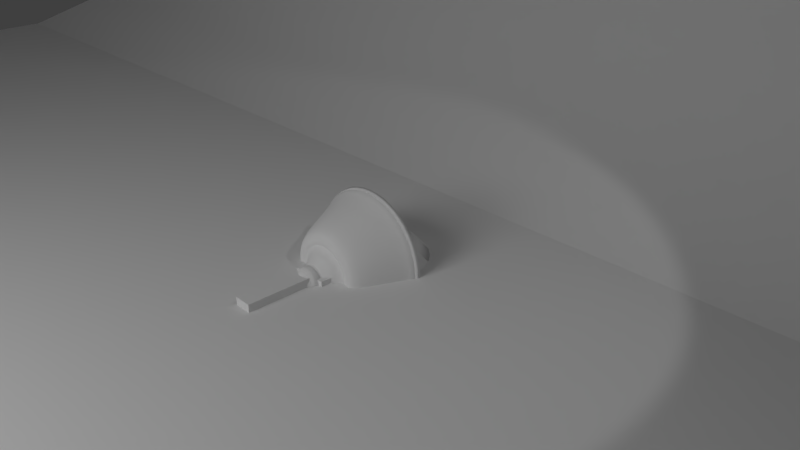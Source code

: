 # Source: lamp.blend  (saved by Blender 2.79.0; exported with 4.5.12 LTS)
import bpy
from mathutils import Matrix  # noqa: F401  (used for matrix-valued properties, if any)

bpy.ops.wm.read_factory_settings(use_empty=True)
scene = bpy.context.scene
scene.name = 'Scene'

# ---- collections
col_collection_1 = bpy.data.collections.new('Collection 1'); scene.collection.children.link(col_collection_1)

# ---- materials (node trees are filled in below, after node groups)
mat_light = bpy.data.materials.new('Light')
mat_light.alpha_threshold = 0.0
mat_light.roughness = 0.5

# ---- material node trees
mat_light.use_nodes = True; mat_light.node_tree.nodes.clear()
_N = mat_light.node_tree.nodes; _L = mat_light.node_tree.links
n0 = _N.new('ShaderNodeOutputMaterial'); n0.name = 'Material Output'; n0.location = (300, 300)
n1 = _N.new('ShaderNodeEmission'); n1.name = 'Emission'; n1.location = (10, 300)
n1.inputs[0].default_value = (0.8, 0.8, 0.8, 1.0)
n1.inputs[1].default_value = 5.0
_L.new(n1.outputs[0], n0.inputs[0])
n0.is_active_output = True

# ---- world
world_world = bpy.data.worlds.new('World'); scene.world = world_world
world_world.color = (0.05088, 0.05088, 0.05088)
world_world.use_sun_shadow = False
world_world.sun_shadow_jitter_overblur = 0.0
world_world.cycles.sampling_method = 'MANUAL'

# ---- cameras
cam_camera = bpy.data.cameras.new('Camera')
cam_camera.clip_end = 100.0
cam_camera.lens = 35.0
cam_camera.sensor_width = 32.0
cam_camera.sensor_height = 18.0
cam_camera.ortho_scale = 7.314
cam_camera.dof.focus_distance = 0.0

# ---- lights
light_lamp = bpy.data.lights.new('Lamp', 'SPOT')
light_lamp.transmission_factor = 0.0
light_lamp.cutoff_distance = 30.0
light_lamp.energy = 100.0
light_lamp.shadow_buffer_clip_start = 1.001
light_lamp.shadow_soft_size = 0.1
light_lamp.shadow_maximum_resolution = 0.006
light_lamp.use_absolute_resolution = True
light_lamp.spot_size = 1.309

# ---- meshes
me_sphere = bpy.data.meshes.new('Sphere')
me_sphere.from_pydata([(0.0, 0.1951, 0.9808), (0.0, 0.3827, 0.9239), (0.0, 0.5556, 0.8315), (0.0, 0.7071, 0.7071), (0.0, 0.8315, 0.5556), (0.0, 0.9239, 0.3827), (0.0, 0.9808, 0.1951), (0.0, 1.0, 7.55e-08), (0.0, 0.9808, -0.1951), (0.0, 0.5556, -0.8315), (0.03806, 0.1913, 0.9808), (0.07466, 0.3753, 0.9239), (0.1084, 0.5449, 0.8315), (0.1379, 0.6935, 0.7071), (0.1622, 0.8155, 0.5556), (0.1802, 0.9061, 0.3827), (0.1913, 0.9619, 0.1951), (0.1951, 0.9808, 7.55e-08), (0.1913, 0.9619, -0.1951), (0.1802, 0.9061, -0.3827), (0.1622, 0.8155, -0.5556), (0.1379, 0.6935, -0.7071), (0.1084, 0.5449, -0.8315), (0.07466, 0.3753, -0.9239), (0.03806, 0.1913, -0.9808), (0.07466, 0.1802, 0.9808), (0.1464, 0.3536, 0.9239), (0.2126, 0.5133, 0.8315), (0.2706, 0.6533, 0.7071), (0.3182, 0.7682, 0.5556), (0.3536, 0.8536, 0.3827), (0.3753, 0.9061, 0.1951), (0.3827, 0.9239, 7.55e-08), (0.3753, 0.9061, -0.1951), (0.3536, 0.8536, -0.3827), (0.3182, 0.7682, -0.5556), (0.2706, 0.6533, -0.7071), (0.2126, 0.5133, -0.8315), (0.1464, 0.3536, -0.9239), (0.07466, 0.1802, -0.9808), (0.1084, 0.1622, 0.9808), (0.2126, 0.3182, 0.9239), (0.3087, 0.4619, 0.8315), (0.3928, 0.5879, 0.7071), (0.4619, 0.6913, 0.5556), (0.5133, 0.7682, 0.3827), (0.5449, 0.8155, 0.1951), (0.5556, 0.8315, 7.55e-08), (0.5449, 0.8155, -0.1951), (0.5133, 0.7682, -0.3827), (0.4619, 0.6913, -0.5556), (0.3928, 0.5879, -0.7071), (0.3087, 0.4619, -0.8315), (0.2126, 0.3182, -0.9239), (0.1084, 0.1622, -0.9808), (0.1379, 0.1379, 0.9808), (0.2706, 0.2706, 0.9239), (0.3928, 0.3928, 0.8315), (0.5, 0.5, 0.7071), (0.5879, 0.5879, 0.5556), (0.6533, 0.6533, 0.3827), (0.6935, 0.6935, 0.1951), (0.7071, 0.7071, 7.55e-08), (0.6935, 0.6935, -0.1951), (0.6533, 0.6533, -0.3827), (0.5879, 0.5879, -0.5556), (0.5, 0.5, -0.7071), (0.3928, 0.3928, -0.8315), (0.2706, 0.2706, -0.9239), (0.1379, 0.1379, -0.9808), (0.1622, 0.1084, 0.9808), (0.3182, 0.2126, 0.9239), (0.4619, 0.3087, 0.8315), (0.5879, 0.3928, 0.7071), (0.6913, 0.4619, 0.5556), (0.7682, 0.5133, 0.3827), (0.8155, 0.5449, 0.1951), (0.8315, 0.5556, 7.55e-08), (0.8155, 0.5449, -0.1951), (0.7682, 0.5133, -0.3827), (0.6913, 0.4619, -0.5556), (0.5879, 0.3928, -0.7071), (0.4619, 0.3087, -0.8315), (0.3182, 0.2126, -0.9239), (0.1622, 0.1084, -0.9808), (0.1802, 0.07466, 0.9808), (0.3536, 0.1464, 0.9239), (0.5133, 0.2126, 0.8315), (0.6533, 0.2706, 0.7071), (0.7682, 0.3182, 0.5556), (0.8536, 0.3536, 0.3827), (0.9061, 0.3753, 0.1951), (0.9239, 0.3827, 7.55e-08), (0.9061, 0.3753, -0.1951), (0.8536, 0.3536, -0.3827), (0.7682, 0.3182, -0.5556), (0.6533, 0.2706, -0.7071), (0.5133, 0.2126, -0.8315), (0.3536, 0.1464, -0.9239), (0.1802, 0.07466, -0.9808), (0.1913, 0.03806, 0.9808), (0.3753, 0.07466, 0.9239), (0.5449, 0.1084, 0.8315), (0.6935, 0.1379, 0.7071), (0.8155, 0.1622, 0.5556), (0.9061, 0.1802, 0.3827), (0.9619, 0.1913, 0.1951), (0.9808, 0.1951, 7.55e-08), (0.9619, 0.1913, -0.1951), (0.9061, 0.1802, -0.3827), (0.8155, 0.1622, -0.5556), (0.6935, 0.1379, -0.7071), (0.5449, 0.1084, -0.8315), (0.3753, 0.07466, -0.9239), (0.1913, 0.03806, -0.9808), (0.1951, -3.266e-07, 0.9808), (0.3827, -3.192e-07, 0.9239), (0.5556, -3.117e-07, 0.8315), (0.7071, -3.192e-07, 0.7071), (0.8315, -3.341e-07, 0.5556), (0.9239, -2.745e-07, 0.3827), (0.9808, -3.937e-07, 0.1951), (1.0, -3.788e-07, 7.55e-08), (0.9808, -3.937e-07, -0.1951), (0.9239, -2.298e-07, -0.3827), (0.8315, -3.341e-07, -0.5556), (0.7071, -3.192e-07, -0.7071), (0.5556, -3.415e-07, -0.8315), (0.3827, -3.043e-07, -0.9239), (0.1951, -3.08e-07, -0.9808), (0.1913, -0.03806, 0.9808), (0.3753, -0.07466, 0.9239), (0.5449, -0.1084, 0.8315), (0.6935, -0.138, 0.7071), (0.8155, -0.1622, 0.5556), (0.9061, -0.1802, 0.3827), (0.9619, -0.1913, 0.1951), (0.9808, -0.1951, 7.55e-08), (0.9619, -0.1913, -0.1951), (0.9061, -0.1802, -0.3827), (0.8155, -0.1622, -0.5556), (0.6935, -0.138, -0.7071), (0.5449, -0.1084, -0.8315), (0.3753, -0.07466, -0.9239), (0.1913, -0.03806, -0.9808), (0.1802, -0.07466, 0.9808), (0.3536, -0.1464, 0.9239), (0.5133, -0.2126, 0.8315), (0.6533, -0.2706, 0.7071), (0.7682, -0.3182, 0.5556), (0.8536, -0.3536, 0.3827), (0.9061, -0.3753, 0.1951), (0.9239, -0.3827, 7.55e-08), (0.9061, -0.3753, -0.1951), (0.8536, -0.3536, -0.3827), (0.7682, -0.3182, -0.5556), (0.6533, -0.2706, -0.7071), (0.5133, -0.2126, -0.8315), (0.3536, -0.1464, -0.9239), (0.1802, -0.07466, -0.9808), (0.1622, -0.1084, 0.9808), (0.3182, -0.2126, 0.9239), (0.4619, -0.3087, 0.8315), (0.5879, -0.3928, 0.7071), (0.6913, -0.4619, 0.5556), (0.7682, -0.5133, 0.3827), (0.8155, -0.5449, 0.1951), (0.8315, -0.5556, 7.55e-08), (0.8155, -0.5449, -0.1951), (0.7682, -0.5133, -0.3827), (0.6913, -0.4619, -0.5556), (0.5879, -0.3928, -0.7071), (0.4619, -0.3087, -0.8315), (0.3182, -0.2126, -0.9239), (0.1622, -0.1084, -0.9808), (0.1379, -0.138, 0.9808), (0.2706, -0.2706, 0.9239), (0.3928, -0.3928, 0.8315), (0.5, -0.5, 0.7071), (0.5879, -0.5879, 0.5556), (0.6533, -0.6533, 0.3827), (0.6935, -0.6935, 0.1951), (0.7071, -0.7071, 7.55e-08), (0.6935, -0.6935, -0.1951), (0.6533, -0.6533, -0.3827), (0.5879, -0.5879, -0.5556), (0.5, -0.5, -0.7071), (0.3928, -0.3928, -0.8315), (0.2706, -0.2706, -0.9239), (0.1379, -0.138, -0.9808), (0.1084, -0.1622, 0.9808), (0.2126, -0.3182, 0.9239), (0.3087, -0.4619, 0.8315), (0.3928, -0.5879, 0.7071), (0.4619, -0.6913, 0.5556), (0.5133, -0.7682, 0.3827), (0.5449, -0.8155, 0.1951), (0.5556, -0.8315, 7.55e-08), (0.5449, -0.8155, -0.1951), (0.5133, -0.7682, -0.3827), (0.4619, -0.6913, -0.5556), (0.3928, -0.5879, -0.7071), (0.3087, -0.4619, -0.8315), (0.2126, -0.3182, -0.9239), (0.1084, -0.1622, -0.9808), (0.0, -3.258e-07, -1.0), (0.07466, -0.1802, 0.9808), (0.1464, -0.3536, 0.9239), (0.2126, -0.5133, 0.8315), (0.2706, -0.6533, 0.7071), (0.3182, -0.7682, 0.5556), (0.3536, -0.8536, 0.3827), (0.3753, -0.9061, 0.1951), (0.3827, -0.9239, 7.55e-08), (0.3753, -0.9061, -0.1951), (0.3536, -0.8536, -0.3827), (0.3182, -0.7682, -0.5556), (0.2706, -0.6533, -0.7071), (0.2126, -0.5133, -0.8315), (0.1464, -0.3536, -0.9239), (0.07466, -0.1802, -0.9808), (0.03806, -0.1913, 0.9808), (0.07466, -0.3753, 0.9239), (0.1084, -0.5449, 0.8315), (0.1379, -0.6935, 0.7071), (0.1622, -0.8155, 0.5556), (0.1802, -0.9061, 0.3827), (0.1913, -0.9619, 0.1951), (0.1951, -0.9808, 7.55e-08), (0.1913, -0.9619, -0.1951), (0.1802, -0.9061, -0.3827), (0.1622, -0.8155, -0.5556), (0.1379, -0.6935, -0.7071), (0.1084, -0.5449, -0.8315), (0.07466, -0.3753, -0.9239), (0.03806, -0.1913, -0.9808), (-7.212e-09, -0.1951, 0.9808), (4.122e-08, -0.3827, 0.9239), (2.632e-08, -0.5556, 0.8315), (-2.584e-08, -0.7071, 0.7071), (-8.544e-08, -0.8315, 0.5556), (6.357e-08, -0.9239, 0.3827), (-8.544e-08, -0.9808, 0.1951), (-1.003e-07, -1.0, 7.55e-08), (-8.544e-08, -0.9808, -0.1951), (6.357e-08, -0.9239, -0.3827), (-8.544e-08, -0.8315, -0.5556), (-2.584e-08, -0.7071, -0.7071), (-1.094e-08, -0.5556, -0.8315), (3.964e-09, -0.3827, -0.9239), (3.964e-09, -0.1951, -0.9808), (-0.03806, -0.1913, 0.9808), (-0.07466, -0.3753, 0.9239), (-0.1084, -0.5449, 0.8315), (-0.1379, -0.6935, 0.7071), (-0.1622, -0.8155, 0.5556), (-0.1802, -0.9061, 0.3827), (-0.1913, -0.9619, 0.1951), (-0.1951, -0.9808, 7.55e-08), (-0.1913, -0.9619, -0.1951), (-0.1802, -0.9061, -0.3827), (-0.1622, -0.8155, -0.5556), (-0.1379, -0.6935, -0.7071), (-0.1084, -0.5449, -0.8315), (-0.07466, -0.3753, -0.9239), (-0.03806, -0.1913, -0.9808), (-0.07466, -0.1802, 0.9808), (-0.1464, -0.3536, 0.9239), (-0.2126, -0.5133, 0.8315), (-0.2706, -0.6533, 0.7071), (-0.3182, -0.7682, 0.5556), (-0.3536, -0.8536, 0.3827), (-0.3753, -0.9061, 0.1951), (-0.3827, -0.9239, 7.55e-08), (-0.3753, -0.9061, -0.1951), (-0.3536, -0.8536, -0.3827), (-0.3182, -0.7682, -0.5556), (-0.2706, -0.6533, -0.7071), (-0.2126, -0.5133, -0.8315), (-0.1464, -0.3536, -0.9239), (-0.07466, -0.1802, -0.9808), (-0.1084, -0.1622, 0.9808), (-0.2126, -0.3182, 0.9239), (-0.3087, -0.4619, 0.8315), (-0.3928, -0.5879, 0.7071), (-0.4619, -0.6913, 0.5556), (-0.5133, -0.7682, 0.3827), (-0.5449, -0.8155, 0.1951), (-0.5556, -0.8315, 7.55e-08), (-0.5449, -0.8155, -0.1951), (-0.5133, -0.7682, -0.3827), (-0.4619, -0.6913, -0.5556), (-0.3928, -0.5879, -0.7071), (-0.3087, -0.4619, -0.8315), (-0.2126, -0.3182, -0.9239), (-0.1084, -0.1622, -0.9808), (-2.304e-07, -5.562e-07, 1.0), (-0.1379, -0.138, 0.9808), (-0.2706, -0.2706, 0.9239), (-0.3928, -0.3928, 0.8315), (-0.5, -0.5, 0.7071), (-0.5879, -0.5879, 0.5556), (-0.6533, -0.6533, 0.3827), (-0.6935, -0.6935, 0.1951), (-0.7071, -0.7071, 7.55e-08), (-0.6935, -0.6935, -0.1951), (-0.6533, -0.6533, -0.3827), (-0.5879, -0.5879, -0.5556), (-0.5, -0.5, -0.7071), (-0.3928, -0.3928, -0.8315), (-0.2706, -0.2706, -0.9239), (-0.1379, -0.1379, -0.9808), (-0.1622, -0.1084, 0.9808), (-0.3182, -0.2126, 0.9239), (-0.4619, -0.3087, 0.8315), (-0.5879, -0.3928, 0.7071), (-0.6913, -0.4619, 0.5556), (-0.7682, -0.5133, 0.3827), (-0.8155, -0.5449, 0.1951), (-0.8315, -0.5556, 7.55e-08), (-0.8155, -0.5449, -0.1951), (-0.7682, -0.5133, -0.3827), (-0.6913, -0.4619, -0.5556), (-0.5879, -0.3928, -0.7071), (-0.4619, -0.3087, -0.8315), (-0.3182, -0.2126, -0.9239), (-0.1622, -0.1084, -0.9808), (-0.1802, -0.07466, 0.9808), (-0.3536, -0.1464, 0.9239), (-0.5133, -0.2126, 0.8315), (-0.6533, -0.2706, 0.7071), (-0.7682, -0.3182, 0.5556), (-0.8536, -0.3536, 0.3827), (-0.9061, -0.3753, 0.1951), (-0.9239, -0.3827, 7.55e-08), (-0.9061, -0.3753, -0.1951), (-0.8536, -0.3536, -0.3827), (-0.7682, -0.3182, -0.5556), (-0.6533, -0.2706, -0.7071), (-0.5133, -0.2126, -0.8315), (-0.3536, -0.1464, -0.9239), (-0.1802, -0.07466, -0.9808), (-0.1913, -0.03806, 0.9808), (-0.3753, -0.07466, 0.9239), (-0.5449, -0.1084, 0.8315), (-0.6935, -0.1379, 0.7071), (-0.8155, -0.1622, 0.5556), (-0.9061, -0.1802, 0.3827), (-0.9619, -0.1913, 0.1951), (-0.9808, -0.1951, 7.55e-08), (-0.9619, -0.1913, -0.1951), (-0.9061, -0.1802, -0.3827), (-0.8155, -0.1622, -0.5556), (-0.6935, -0.1379, -0.7071), (-0.5449, -0.1084, -0.8315), (-0.3753, -0.07466, -0.9239), (-0.1913, -0.03806, -0.9808), (-0.1951, -3.117e-07, 0.9808), (-0.3827, -2.819e-07, 0.9239), (-0.5556, -2.819e-07, 0.8315), (-0.7071, -1.851e-07, 0.7071), (-0.8315, -1.404e-07, 0.5556), (-0.9239, -3.192e-07, 0.3827), (-0.9808, -9.567e-08, 0.1951), (-1.0, -1.404e-07, 7.55e-08), (-0.9808, -9.567e-08, -0.1951), (-0.9239, -3.192e-07, -0.3827), (-0.8315, -1.404e-07, -0.5556), (-0.7071, -1.851e-07, -0.7071), (-0.5556, -2.596e-07, -0.8315), (-0.3827, -2.521e-07, -0.9239), (-0.1951, -3.155e-07, -0.9808), (-0.1913, 0.03806, 0.9808), (-0.3753, 0.07466, 0.9239), (-0.5449, 0.1084, 0.8315), (-0.6935, 0.1379, 0.7071), (-0.8155, 0.1622, 0.5556), (-0.9061, 0.1802, 0.3827), (-0.9619, 0.1913, 0.1951), (-0.9808, 0.1951, 7.55e-08), (-0.9619, 0.1913, -0.1951), (-0.9061, 0.1802, -0.3827), (-0.8155, 0.1622, -0.5556), (-0.6935, 0.1379, -0.7071), (-0.5449, 0.1084, -0.8315), (-0.3753, 0.07466, -0.9239), (-0.1913, 0.03806, -0.9808), (-0.1802, 0.07466, 0.9808), (-0.3536, 0.1464, 0.9239), (-0.5133, 0.2126, 0.8315), (-0.6533, 0.2706, 0.7071), (-0.7682, 0.3182, 0.5556), (-0.8536, 0.3536, 0.3827), (-0.9061, 0.3753, 0.1951), (-0.9239, 0.3827, 7.55e-08), (-0.9061, 0.3753, -0.1951), (-0.8536, 0.3536, -0.3827), (-0.7682, 0.3182, -0.5556), (-0.6533, 0.2706, -0.7071), (-0.5133, 0.2126, -0.8315), (-0.3536, 0.1464, -0.9239), (-0.1802, 0.07466, -0.9808), (-0.1622, 0.1084, 0.9808), (-0.3182, 0.2126, 0.9239), (-0.4619, 0.3087, 0.8315), (-0.5879, 0.3928, 0.7071), (-0.6913, 0.4619, 0.5556), (-0.7682, 0.5133, 0.3827), (-0.8155, 0.5449, 0.1951), (-0.8315, 0.5556, 7.55e-08), (-0.8155, 0.5449, -0.1951), (-0.7682, 0.5133, -0.3827), (-0.6913, 0.4619, -0.5556), (-0.5879, 0.3928, -0.7071), (-0.4619, 0.3087, -0.8315), (-0.3182, 0.2126, -0.9239), (-0.1622, 0.1084, -0.9808), (-0.1379, 0.1379, 0.9808), (-0.2706, 0.2706, 0.9239), (-0.3928, 0.3928, 0.8315), (-0.5, 0.5, 0.7071), (-0.5879, 0.5879, 0.5556), (-0.6533, 0.6533, 0.3827), (-0.6935, 0.6935, 0.1951), (-0.7071, 0.7071, 7.55e-08), (-0.6935, 0.6935, -0.1951), (-0.6533, 0.6533, -0.3827), (-0.5879, 0.5879, -0.5556), (-0.5, 0.5, -0.7071), (-0.3928, 0.3928, -0.8315), (-0.2706, 0.2706, -0.9239), (-0.1379, 0.1379, -0.9808), (-0.1084, 0.1622, 0.9808), (-0.2126, 0.3182, 0.9239), (-0.3087, 0.4619, 0.8315), (-0.3928, 0.5879, 0.7071), (-0.4619, 0.6913, 0.5556), (-0.5133, 0.7682, 0.3827), (-0.5449, 0.8155, 0.1951), (-0.5556, 0.8315, 7.55e-08), (-0.5449, 0.8155, -0.1951), (-0.5133, 0.7682, -0.3827), (-0.4619, 0.6913, -0.5556), (-0.3928, 0.5879, -0.7071), (-0.3087, 0.4619, -0.8315), (-0.2126, 0.3182, -0.9239), (-0.1084, 0.1622, -0.9808), (-0.07466, 0.1802, 0.9808), (-0.1464, 0.3536, 0.9239), (-0.2126, 0.5133, 0.8315), (-0.2706, 0.6533, 0.7071), (-0.3182, 0.7682, 0.5556), (-0.3536, 0.8536, 0.3827), (-0.3753, 0.9061, 0.1951), (-0.3827, 0.9239, 7.55e-08), (-0.3753, 0.9061, -0.1951), (-0.3536, 0.8536, -0.3827), (-0.3182, 0.7682, -0.5556), (-0.2706, 0.6533, -0.7071), (-0.2126, 0.5133, -0.8315), (-0.1464, 0.3536, -0.9239), (-0.07466, 0.1802, -0.9808), (-0.03806, 0.1913, 0.9808), (-0.07466, 0.3753, 0.9239), (-0.1084, 0.5449, 0.8315), (-0.1379, 0.6935, 0.7071), (-0.1622, 0.8155, 0.5556), (-0.1802, 0.9061, 0.3827), (-0.1913, 0.9619, 0.1951), (-0.1951, 0.9808, 7.55e-08), (-0.1913, 0.9619, -0.1951), (-0.1802, 0.9061, -0.3827), (-0.1622, 0.8155, -0.5556), (-0.1379, 0.6935, -0.7071), (-0.1084, 0.5449, -0.8315), (-0.07466, 0.3753, -0.9239), (-0.03806, 0.1913, -0.9808), (6.357e-08, 0.9239, -0.3827), (2.722e-07, 0.8315, -0.5556), (1.53e-07, 0.7071, -0.7071), (7.847e-08, 0.3827, -0.9239), (1.514e-08, 0.1951, -0.9808)], [], [(7, 6, 16, 17), (0, 296, 10), (205, 481, 24), (8, 7, 17, 18), (1, 0, 10, 11), (477, 8, 18, 19), (2, 1, 11, 12), (478, 477, 19, 20), (3, 2, 12, 13), (479, 478, 20, 21), (4, 3, 13, 14), (9, 479, 21, 22), (5, 4, 14, 15), (480, 9, 22, 23), (6, 5, 15, 16), (481, 480, 23, 24), (23, 22, 37, 38), (16, 15, 30, 31), (24, 23, 38, 39), (17, 16, 31, 32), (10, 296, 25), (205, 24, 39), (18, 17, 32, 33), (11, 10, 25, 26), (19, 18, 33, 34), (12, 11, 26, 27), (20, 19, 34, 35), (13, 12, 27, 28), (21, 20, 35, 36), (14, 13, 28, 29), (22, 21, 36, 37), (15, 14, 29, 30), (35, 34, 49, 50), (28, 27, 42, 43), (36, 35, 50, 51), (29, 28, 43, 44), (37, 36, 51, 52), (30, 29, 44, 45), (38, 37, 52, 53), (31, 30, 45, 46), (39, 38, 53, 54), (32, 31, 46, 47), (25, 296, 40), (205, 39, 54), (33, 32, 47, 48), (26, 25, 40, 41), (34, 33, 48, 49), (27, 26, 41, 42), (54, 53, 68, 69), (47, 46, 61, 62), (40, 296, 55), (205, 54, 69), (48, 47, 62, 63), (41, 40, 55, 56), (49, 48, 63, 64), (42, 41, 56, 57), (50, 49, 64, 65), (43, 42, 57, 58), (51, 50, 65, 66), (44, 43, 58, 59), (52, 51, 66, 67), (45, 44, 59, 60), (53, 52, 67, 68), (46, 45, 60, 61), (58, 57, 72, 73), (66, 65, 80, 81), (59, 58, 73, 74), (67, 66, 81, 82), (60, 59, 74, 75), (68, 67, 82, 83), (61, 60, 75, 76), (69, 68, 83, 84), (62, 61, 76, 77), (55, 296, 70), (205, 69, 84), (63, 62, 77, 78), (56, 55, 70, 71), (64, 63, 78, 79), (57, 56, 71, 72), (65, 64, 79, 80), (77, 76, 91, 92), (70, 296, 85), (205, 84, 99), (78, 77, 92, 93), (71, 70, 85, 86), (79, 78, 93, 94), (72, 71, 86, 87), (80, 79, 94, 95), (73, 72, 87, 88), (81, 80, 95, 96), (74, 73, 88, 89), (82, 81, 96, 97), (75, 74, 89, 90), (83, 82, 97, 98), (76, 75, 90, 91), (84, 83, 98, 99), (96, 95, 110, 111), (89, 88, 103, 104), (97, 96, 111, 112), (90, 89, 104, 105), (98, 97, 112, 113), (91, 90, 105, 106), (99, 98, 113, 114), (92, 91, 106, 107), (85, 296, 100), (205, 99, 114), (93, 92, 107, 108), (86, 85, 100, 101), (94, 93, 108, 109), (87, 86, 101, 102), (95, 94, 109, 110), (88, 87, 102, 103), (100, 296, 115), (205, 114, 129), (108, 107, 122, 123), (101, 100, 115, 116), (109, 108, 123, 124), (102, 101, 116, 117), (110, 109, 124, 125), (103, 102, 117, 118), (111, 110, 125, 126), (104, 103, 118, 119), (112, 111, 126, 127), (105, 104, 119, 120), (113, 112, 127, 128), (106, 105, 120, 121), (114, 113, 128, 129), (107, 106, 121, 122), (119, 118, 133, 134), (127, 126, 141, 142), (120, 119, 134, 135), (128, 127, 142, 143), (121, 120, 135, 136), (129, 128, 143, 144), (122, 121, 136, 137), (115, 296, 130), (205, 129, 144), (123, 122, 137, 138), (116, 115, 130, 131), (124, 123, 138, 139), (117, 116, 131, 132), (125, 124, 139, 140), (118, 117, 132, 133), (126, 125, 140, 141), (138, 137, 152, 153), (131, 130, 145, 146), (139, 138, 153, 154), (132, 131, 146, 147), (140, 139, 154, 155), (133, 132, 147, 148), (141, 140, 155, 156), (134, 133, 148, 149), (142, 141, 156, 157), (135, 134, 149, 150), (143, 142, 157, 158), (136, 135, 150, 151), (144, 143, 158, 159), (137, 136, 151, 152), (130, 296, 145), (205, 144, 159), (157, 156, 171, 172), (150, 149, 164, 165), (158, 157, 172, 173), (151, 150, 165, 166), (159, 158, 173, 174), (152, 151, 166, 167), (145, 296, 160), (205, 159, 174), (153, 152, 167, 168), (146, 145, 160, 161), (154, 153, 168, 169), (147, 146, 161, 162), (155, 154, 169, 170), (148, 147, 162, 163), (156, 155, 170, 171), (149, 148, 163, 164), (169, 168, 183, 184), (162, 161, 176, 177), (170, 169, 184, 185), (163, 162, 177, 178), (171, 170, 185, 186), (164, 163, 178, 179), (172, 171, 186, 187), (165, 164, 179, 180), (173, 172, 187, 188), (166, 165, 180, 181), (174, 173, 188, 189), (167, 166, 181, 182), (160, 296, 175), (205, 174, 189), (168, 167, 182, 183), (161, 160, 175, 176), (188, 187, 202, 203), (181, 180, 195, 196), (189, 188, 203, 204), (182, 181, 196, 197), (175, 296, 190), (205, 189, 204), (183, 182, 197, 198), (176, 175, 190, 191), (184, 183, 198, 199), (177, 176, 191, 192), (185, 184, 199, 200), (178, 177, 192, 193), (186, 185, 200, 201), (179, 178, 193, 194), (187, 186, 201, 202), (180, 179, 194, 195), (192, 191, 207, 208), (200, 199, 215, 216), (193, 192, 208, 209), (201, 200, 216, 217), (194, 193, 209, 210), (202, 201, 217, 218), (195, 194, 210, 211), (203, 202, 218, 219), (196, 195, 211, 212), (204, 203, 219, 220), (197, 196, 212, 213), (190, 296, 206), (205, 204, 220), (198, 197, 213, 214), (191, 190, 206, 207), (199, 198, 214, 215), (212, 211, 226, 227), (220, 219, 234, 235), (213, 212, 227, 228), (206, 296, 221), (205, 220, 235), (214, 213, 228, 229), (207, 206, 221, 222), (215, 214, 229, 230), (208, 207, 222, 223), (216, 215, 230, 231), (209, 208, 223, 224), (217, 216, 231, 232), (210, 209, 224, 225), (218, 217, 232, 233), (211, 210, 225, 226), (219, 218, 233, 234), (231, 230, 245, 246), (224, 223, 238, 239), (232, 231, 246, 247), (225, 224, 239, 240), (233, 232, 247, 248), (226, 225, 240, 241), (234, 233, 248, 249), (227, 226, 241, 242), (235, 234, 249, 250), (228, 227, 242, 243), (221, 296, 236), (205, 235, 250), (229, 228, 243, 244), (222, 221, 236, 237), (230, 229, 244, 245), (223, 222, 237, 238), (250, 249, 264, 265), (243, 242, 257, 258), (236, 296, 251), (205, 250, 265), (244, 243, 258, 259), (237, 236, 251, 252), (245, 244, 259, 260), (238, 237, 252, 253), (246, 245, 260, 261), (239, 238, 253, 254), (247, 246, 261, 262), (240, 239, 254, 255), (248, 247, 262, 263), (241, 240, 255, 256), (249, 248, 263, 264), (242, 241, 256, 257), (254, 253, 268, 269), (262, 261, 276, 277), (255, 254, 269, 270), (263, 262, 277, 278), (256, 255, 270, 271), (264, 263, 278, 279), (257, 256, 271, 272), (265, 264, 279, 280), (258, 257, 272, 273), (251, 296, 266), (205, 265, 280), (259, 258, 273, 274), (252, 251, 266, 267), (260, 259, 274, 275), (253, 252, 267, 268), (261, 260, 275, 276), (273, 272, 287, 288), (266, 296, 281), (205, 280, 295), (274, 273, 288, 289), (267, 266, 281, 282), (275, 274, 289, 290), (268, 267, 282, 283), (276, 275, 290, 291), (269, 268, 283, 284), (277, 276, 291, 292), (270, 269, 284, 285), (278, 277, 292, 293), (271, 270, 285, 286), (279, 278, 293, 294), (272, 271, 286, 287), (280, 279, 294, 295), (292, 291, 307, 308), (285, 284, 300, 301), (293, 292, 308, 309), (286, 285, 301, 302), (294, 293, 309, 310), (287, 286, 302, 303), (295, 294, 310, 311), (288, 287, 303, 304), (281, 296, 297), (205, 295, 311), (289, 288, 304, 305), (282, 281, 297, 298), (290, 289, 305, 306), (283, 282, 298, 299), (291, 290, 306, 307), (284, 283, 299, 300), (205, 311, 326), (305, 304, 319, 320), (298, 297, 312, 313), (306, 305, 320, 321), (299, 298, 313, 314), (307, 306, 321, 322), (300, 299, 314, 315), (308, 307, 322, 323), (301, 300, 315, 316), (309, 308, 323, 324), (302, 301, 316, 317), (310, 309, 324, 325), (303, 302, 317, 318), (311, 310, 325, 326), (304, 303, 318, 319), (297, 296, 312), (324, 323, 338, 339), (317, 316, 331, 332), (325, 324, 339, 340), (318, 317, 332, 333), (326, 325, 340, 341), (319, 318, 333, 334), (312, 296, 327), (205, 326, 341), (320, 319, 334, 335), (313, 312, 327, 328), (321, 320, 335, 336), (314, 313, 328, 329), (322, 321, 336, 337), (315, 314, 329, 330), (323, 322, 337, 338), (316, 315, 330, 331), (328, 327, 342, 343), (336, 335, 350, 351), (329, 328, 343, 344), (337, 336, 351, 352), (330, 329, 344, 345), (338, 337, 352, 353), (331, 330, 345, 346), (339, 338, 353, 354), (332, 331, 346, 347), (340, 339, 354, 355), (333, 332, 347, 348), (341, 340, 355, 356), (334, 333, 348, 349), (327, 296, 342), (205, 341, 356), (335, 334, 349, 350), (347, 346, 361, 362), (355, 354, 369, 370), (348, 347, 362, 363), (356, 355, 370, 371), (349, 348, 363, 364), (342, 296, 357), (205, 356, 371), (350, 349, 364, 365), (343, 342, 357, 358), (351, 350, 365, 366), (344, 343, 358, 359), (352, 351, 366, 367), (345, 344, 359, 360), (353, 352, 367, 368), (346, 345, 360, 361), (354, 353, 368, 369), (366, 365, 380, 381), (359, 358, 373, 374), (367, 366, 381, 382), (360, 359, 374, 375), (368, 367, 382, 383), (361, 360, 375, 376), (369, 368, 383, 384), (362, 361, 376, 377), (370, 369, 384, 385), (363, 362, 377, 378), (371, 370, 385, 386), (364, 363, 378, 379), (357, 296, 372), (205, 371, 386), (365, 364, 379, 380), (358, 357, 372, 373), (385, 384, 399, 400), (378, 377, 392, 393), (386, 385, 400, 401), (379, 378, 393, 394), (372, 296, 387), (205, 386, 401), (380, 379, 394, 395), (373, 372, 387, 388), (381, 380, 395, 396), (374, 373, 388, 389), (382, 381, 396, 397), (375, 374, 389, 390), (383, 382, 397, 398), (376, 375, 390, 391), (384, 383, 398, 399), (377, 376, 391, 392), (389, 388, 403, 404), (397, 396, 411, 412), (390, 389, 404, 405), (398, 397, 412, 413), (391, 390, 405, 406), (399, 398, 413, 414), (392, 391, 406, 407), (400, 399, 414, 415), (393, 392, 407, 408), (401, 400, 415, 416), (394, 393, 408, 409), (387, 296, 402), (205, 401, 416), (395, 394, 409, 410), (388, 387, 402, 403), (396, 395, 410, 411), (408, 407, 422, 423), (416, 415, 430, 431), (409, 408, 423, 424), (402, 296, 417), (205, 416, 431), (410, 409, 424, 425), (403, 402, 417, 418), (411, 410, 425, 426), (404, 403, 418, 419), (412, 411, 426, 427), (405, 404, 419, 420), (413, 412, 427, 428), (406, 405, 420, 421), (414, 413, 428, 429), (407, 406, 421, 422), (415, 414, 429, 430), (427, 426, 441, 442), (420, 419, 434, 435), (428, 427, 442, 443), (421, 420, 435, 436), (429, 428, 443, 444), (422, 421, 436, 437), (430, 429, 444, 445), (423, 422, 437, 438), (431, 430, 445, 446), (424, 423, 438, 439), (417, 296, 432), (205, 431, 446), (425, 424, 439, 440), (418, 417, 432, 433), (426, 425, 440, 441), (419, 418, 433, 434), (446, 445, 460, 461), (439, 438, 453, 454), (432, 296, 447), (205, 446, 461), (440, 439, 454, 455), (433, 432, 447, 448), (441, 440, 455, 456), (434, 433, 448, 449), (442, 441, 456, 457), (435, 434, 449, 450), (443, 442, 457, 458), (436, 435, 450, 451), (444, 443, 458, 459), (437, 436, 451, 452), (445, 444, 459, 460), (438, 437, 452, 453), (458, 457, 472, 473), (451, 450, 465, 466), (459, 458, 473, 474), (452, 451, 466, 467), (460, 459, 474, 475), (453, 452, 467, 468), (461, 460, 475, 476), (454, 453, 468, 469), (447, 296, 462), (205, 461, 476), (455, 454, 469, 470), (448, 447, 462, 463), (456, 455, 470, 471), (449, 448, 463, 464), (457, 456, 471, 472), (450, 449, 464, 465), (462, 296, 0), (205, 476, 481), (470, 469, 7, 8), (463, 462, 0, 1), (471, 470, 8, 477), (464, 463, 1, 2), (472, 471, 477, 478), (465, 464, 2, 3), (473, 472, 478, 479), (466, 465, 3, 4), (474, 473, 479, 9), (467, 466, 4, 5), (475, 474, 9, 480), (468, 467, 5, 6), (476, 475, 480, 481), (469, 468, 6, 7)])
me_sphere.polygons.foreach_set('use_smooth', [True] * 512)
me_sphere.use_remesh_preserve_volume = False
me_sphere.use_remesh_preserve_attributes = False
me_sphere.use_mirror_vertex_groups = False
me_sphere.update()
me_cube = bpy.data.meshes.new('Cube')
me_cube.from_pydata([(-0.1228, 0.6234, -0.7908), (-0.1228, -0.7908, 0.6234), (-0.1228, 0.7908, -0.6234), (-0.1228, -0.6234, 0.7908), (0.1228, 0.6234, -0.7908), (0.1228, -0.7908, 0.6234), (0.1228, 0.7908, -0.6234), (0.1228, -0.6234, 0.7908)], [], [(0, 1, 3, 2), (2, 3, 7, 6), (6, 7, 5, 4), (4, 5, 1, 0), (2, 6, 4, 0), (7, 3, 1, 5)])
me_cube.use_remesh_preserve_volume = False
me_cube.use_remesh_preserve_attributes = False
me_cube.use_mirror_vertex_groups = False
me_cube.update()
me_cube_001 = bpy.data.meshes.new('Cube.001')
me_cube_001.from_pydata([(-0.05696, -0.3126, -0.413), (-0.05696, 0.413, 0.3126), (-0.05696, -0.413, -0.3126), (-0.05696, 0.3126, 0.413), (0.05696, -0.3126, -0.413), (0.05696, 0.413, 0.3126), (0.05696, -0.413, -0.3126), (0.05696, 0.3126, 0.413), (0.4264, -0.3126, -0.413), (0.4264, 0.413, 0.3126), (0.4264, -0.413, -0.3126), (0.4264, 0.3126, 0.413), (0.3125, -0.3126, -0.413), (0.3125, 0.413, 0.3126), (0.3125, -0.413, -0.3126), (0.3125, 0.3126, 0.413)], [], [(0, 2, 3, 1), (2, 6, 7, 3), (6, 4, 5, 7), (4, 0, 1, 5), (2, 0, 4, 6), (7, 5, 1, 3), (8, 9, 11, 10), (10, 11, 15, 14), (14, 15, 13, 12), (12, 13, 9, 8), (10, 14, 12, 8), (15, 11, 9, 13)])
me_cube_001.use_remesh_preserve_volume = False
me_cube_001.use_remesh_preserve_attributes = False
me_cube_001.use_mirror_vertex_groups = False
me_cube_001.update()
me_cubeziercircle_003 = bpy.data.meshes.new('CUBezierCircle.003')
me_cubeziercircle_003.from_pydata([(0.1277, -0.05593, 1.54), (0.1277, 0.05593, 1.54), (-0.1277, -0.05593, 1.54), (-0.1277, 0.05593, 1.54), (-0.05, 0.05593, 1.54), (-0.05, -0.05593, 1.54), (0.03885, -0.05593, 1.54), (0.03885, 0.05593, 1.54), (0.1277, -0.05593, 1.304), (0.1277, 0.05593, 1.304), (-0.1277, 0.05593, 1.304), (-0.1277, -0.05593, 1.304), (-0.05, -0.05593, 1.304), (-0.05, 0.05593, 1.304), (0.03885, 0.05593, 1.304), (0.03885, -0.05593, 1.304), (-1.516e-07, -0.1713, 0.3729), (-0.03601, -0.1676, 0.3729), (-0.067, -0.1579, 0.3729), (-0.09551, -0.1422, 0.3729), (-0.1211, -0.1211, 0.3729), (-0.1422, -0.09551, 0.3729), (-0.1579, -0.067, 0.3729), (-0.1676, -0.03601, 0.3729), (-0.1713, 2.648e-07, 0.3729), (-0.1676, 0.03601, 0.3729), (-0.1579, 0.06701, 0.3729), (-0.1422, 0.09551, 0.3729), (-0.1211, 0.1211, 0.3729), (-0.09551, 0.1422, 0.3729), (-0.06701, 0.1579, 0.3729), (-0.03601, 0.1676, 0.3729), (9.231e-08, 0.1713, 0.3729), (0.03601, 0.1676, 0.3729), (0.067, 0.1579, 0.3729), (0.09551, 0.1422, 0.3729), (0.1211, 0.1211, 0.3729), (0.1422, 0.09551, 0.3729), (0.1579, 0.06701, 0.3729), (0.1676, 0.03601, 0.3729), (0.1713, -1.11e-07, 0.3729), (0.1676, -0.03601, 0.3729), (0.1579, -0.067, 0.3729), (0.1422, -0.09551, 0.3729), (0.1211, -0.1211, 0.3729), (0.09551, -0.1422, 0.3729), (0.06701, -0.1579, 0.3729), (0.03601, -0.1676, 0.3729), (-0.067, 0.1579, 0.9352), (-0.03601, 0.1676, 0.9352), (0.06701, 0.1579, 0.9352), (0.09551, 0.1422, 0.9352), (0.1211, -0.1211, 0.9352), (0.09551, -0.1422, 0.9352), (0.1422, -0.09551, 0.9352), (-0.1579, 0.06701, 0.9352), (-0.1422, 0.09551, 0.9352), (0.03601, 0.1676, 0.9352), (0.1422, 0.09551, 0.9352), (0.1579, 0.06701, 0.9352), (-0.1676, -0.03601, 0.9352), (-0.1713, 4.545e-07, 0.9352), (-0.1211, 0.1211, 0.9352), (0.1676, -0.03601, 0.9352), (0.1579, -0.067, 0.9352), (0.1211, 0.1211, 0.9352), (1.33e-07, -0.1713, 0.9352), (0.03601, -0.1676, 0.9352), (3.769e-07, 0.1713, 0.9352), (-0.03601, -0.1676, 0.9352), (0.06701, -0.1579, 0.9352), (-0.1676, 0.03601, 0.9352), (-0.067, -0.1579, 0.9352), (-0.09551, -0.1422, 0.9352), (-0.09551, 0.1422, 0.9352), (0.1676, 0.03601, 0.9352), (0.1713, 7.867e-08, 0.9352), (-0.1211, -0.1211, 0.9352), (-0.1422, -0.09551, 0.9352), (-0.1579, -0.067, 0.9352), (0.03885, 0.05593, 0.9352), (-0.1277, 0.05593, 0.9352), (-0.05, 0.05593, 0.9352), (0.03885, -0.05593, 0.9352), (0.1277, -0.05593, 0.9352), (0.1277, 0.05593, 0.9352), (-0.1277, -0.05593, 0.9352), (-0.05, -0.05593, 0.9352)], [], [(8, 9, 1, 0), (13, 10, 3, 4), (10, 11, 2, 3), (15, 8, 0, 6), (7, 6, 0, 1), (3, 2, 5, 4), (11, 12, 5, 2), (15, 6, 7, 14), (9, 14, 7, 1), (14, 13, 12, 15), (4, 5, 12, 13), (30, 31, 32, 33, 34, 35, 36, 37, 38, 39, 40, 41, 42, 43, 44, 45, 46, 47, 16, 17, 18, 19, 20, 21, 22, 23, 24, 25, 26, 27, 28, 29), (48, 74, 62, 56, 55, 71, 61, 60, 79, 86, 81, 82, 80, 85, 59, 58, 65, 51, 50, 57, 68, 49), (43, 42, 64, 54), (37, 36, 65, 58), (23, 22, 79, 60), (16, 47, 67, 66), (25, 24, 61, 71), (32, 31, 49, 68), (18, 17, 69, 72), (17, 16, 66, 69), (31, 30, 48, 49), (39, 38, 59, 75), (46, 45, 53, 70), (35, 34, 50, 51), (41, 40, 76, 63), (26, 25, 71, 55), (45, 44, 52, 53), (22, 21, 78, 79), (19, 18, 72, 73), (44, 43, 54, 52), (36, 35, 51, 65), (30, 29, 74, 48), (27, 26, 55, 56), (33, 32, 68, 57), (40, 39, 75, 76), (34, 33, 57, 50), (20, 19, 73, 77), (38, 37, 58, 59), (47, 46, 70, 67), (24, 23, 60, 61), (29, 28, 62, 74), (28, 27, 56, 62), (21, 20, 77, 78), (42, 41, 63, 64), (80, 82, 13, 14), (86, 87, 12, 11), (85, 80, 14, 9), (83, 84, 8, 15), (59, 85, 84, 83, 87, 86, 79, 78, 77, 73, 72, 69, 66, 67, 70, 53, 52, 54, 64, 63, 76, 75), (87, 83, 15, 12), (82, 81, 10, 13), (84, 85, 9, 8), (81, 86, 11, 10)])
me_cubeziercircle_003.polygons.foreach_set('use_smooth', [0, 0, 0, 0, 0, 0, 0, 0, 0, 0, 0, 1, 1, 1, 1, 1, 1, 1, 1, 1, 1, 1, 1, 1, 1, 1, 1, 1, 1, 1, 1, 1, 1, 1, 1, 1, 1, 1, 1, 1, 1, 1, 1, 1, 1, 0, 0, 0, 0, 1, 0, 0, 0, 0])
me_cubeziercircle_003.use_remesh_preserve_volume = False
me_cubeziercircle_003.use_remesh_preserve_attributes = False
me_cubeziercircle_003.use_mirror_vertex_groups = False
me_cubeziercircle_003.auto_texspace = False
me_cubeziercircle_003.update()
me_cubeziercircle_002 = bpy.data.meshes.new('CUBezierCircle.002')
me_cubeziercircle_002.from_pydata([(-6.706e-08, -0.7779, -7.451e-09), (-1.416e-07, -0.537, 0.2552), (-1.937e-07, -0.3707, 0.2439), (-1.937e-07, -0.3336, 0.2496), (-1.863e-07, -0.3435, 0.2738), (-1.788e-07, -0.3179, 0.3184), (-2.086e-07, -0.1884, 0.2374), (-0.1572, -0.762, 2.608e-08), (-0.1091, -0.526, 0.2552), (-0.07596, -0.363, 0.2439), (-0.06857, -0.3267, 0.2496), (-0.07054, -0.3364, 0.2738), (-0.06543, -0.3112, 0.3184), (-0.0396, -0.1844, 0.2374), (-0.3028, -0.7167, 2.235e-08), (-0.2092, -0.4948, 0.2552), (-0.1445, -0.3415, 0.2439), (-0.1301, -0.3074, 0.2496), (-0.134, -0.3165, 0.2738), (-0.124, -0.2929, 0.3184), (-0.07369, -0.1736, 0.2374), (-0.4348, -0.6451, 2.608e-08), (-0.3001, -0.4454, 0.2552), (-0.207, -0.3075, 0.2439), (-0.1863, -0.2768, 0.2496), (-0.1918, -0.285, 0.2738), (-0.1775, -0.2637, 0.3184), (-0.105, -0.1564, 0.2374), (-0.55, -0.55, 1.863e-08), (-0.3797, -0.3797, 0.2552), (-0.262, -0.262, 0.2439), (-0.2358, -0.2358, 0.2496), (-0.2428, -0.2428, 0.2738), (-0.2247, -0.2247, 0.3184), (-0.1331, -0.1331, 0.2374), (-0.6451, -0.4348, 1.118e-08), (-0.4454, -0.3001, 0.2552), (-0.3075, -0.207, 0.2439), (-0.2768, -0.1863, 0.2496), (-0.285, -0.1918, 0.2738), (-0.2637, -0.1775, 0.3184), (-0.1564, -0.105, 0.2374), (-0.7167, -0.3028, 5.588e-09), (-0.4948, -0.2092, 0.2552), (-0.3415, -0.1445, 0.2439), (-0.3074, -0.1301, 0.2496), (-0.3165, -0.134, 0.2738), (-0.2929, -0.124, 0.3184), (-0.1736, -0.07369, 0.2374), (-0.762, -0.1572, 0.0), (-0.526, -0.1091, 0.2552), (-0.363, -0.07596, 0.2439), (-0.3267, -0.06857, 0.2496), (-0.3364, -0.07054, 0.2738), (-0.3112, -0.06543, 0.3184), (-0.1844, -0.0396, 0.2374), (-0.7779, 6.553e-08, -2.222e-09), (-0.537, 1.49e-07, 0.2552), (-0.3707, 2.012e-07, 0.2439), (-0.3336, 2.235e-07, 0.2496), (-0.3435, 2.086e-07, 0.2738), (-0.3179, 2.235e-07, 0.3184), (-0.1884, 2.533e-07, 0.2374), (-0.762, 0.1572, -5.588e-09), (-0.526, 0.1091, 0.2552), (-0.363, 0.07596, 0.2439), (-0.3267, 0.06857, 0.2496), (-0.3364, 0.07054, 0.2738), (-0.3112, 0.06543, 0.3184), (-0.1844, 0.0396, 0.2374), (-0.7167, 0.3028, -5.588e-09), (-0.4948, 0.2092, 0.2552), (-0.3415, 0.1445, 0.2439), (-0.3074, 0.1301, 0.2496), (-0.3165, 0.134, 0.2738), (-0.2929, 0.124, 0.3184), (-0.1736, 0.07369, 0.2374), (-0.6451, 0.4348, -5.588e-09), (-0.4454, 0.3001, 0.2552), (-0.3075, 0.207, 0.2439), (-0.2768, 0.1863, 0.2496), (-0.285, 0.1918, 0.2738), (-0.2637, 0.1775, 0.3184), (-0.1564, 0.105, 0.2374), (-0.55, 0.55, -7.451e-09), (-0.3797, 0.3797, 0.2552), (-0.262, 0.262, 0.2439), (-0.2358, 0.2358, 0.2496), (-0.2428, 0.2428, 0.2738), (-0.2247, 0.2247, 0.3184), (-0.1331, 0.1331, 0.2374), (-0.4348, 0.6451, -2.608e-08), (-0.3001, 0.4454, 0.2552), (-0.207, 0.3075, 0.2439), (-0.1863, 0.2768, 0.2496), (-0.1918, 0.285, 0.2738), (-0.1775, 0.2637, 0.3184), (-0.105, 0.1564, 0.2374), (-0.3028, 0.7167, -2.235e-08), (-0.2092, 0.4948, 0.2552), (-0.1445, 0.3415, 0.2439), (-0.1301, 0.3074, 0.2496), (-0.134, 0.3165, 0.2738), (-0.124, 0.2929, 0.3184), (-0.07369, 0.1736, 0.2374), (-0.1572, 0.762, -2.235e-08), (-0.1091, 0.526, 0.2552), (-0.07596, 0.363, 0.2439), (-0.06857, 0.3267, 0.2496), (-0.07054, 0.3364, 0.2738), (-0.06543, 0.3112, 0.3184), (-0.0396, 0.1844, 0.2374), (2.98e-08, 0.7779, -5.96e-08), (8.941e-08, 0.537, 0.2552), (8.941e-08, 0.3707, 0.2439), (1.192e-07, 0.3336, 0.2496), (1.49e-07, 0.3435, 0.2738), (8.941e-08, 0.3179, 0.3184), (5.96e-08, 0.1884, 0.2374), (0.1572, 0.762, -2.98e-08), (0.1091, 0.526, 0.2552), (0.07596, 0.363, 0.2439), (0.06857, 0.3267, 0.2496), (0.07054, 0.3364, 0.2738), (0.06543, 0.3112, 0.3184), (0.0396, 0.1844, 0.2374), (0.3028, 0.7167, -4.47e-08), (0.2092, 0.4948, 0.2552), (0.1445, 0.3415, 0.2439), (0.1301, 0.3074, 0.2496), (0.134, 0.3165, 0.2738), (0.124, 0.2929, 0.3184), (0.07369, 0.1736, 0.2374), (0.4348, 0.6451, -4.47e-08), (0.3001, 0.4454, 0.2552), (0.207, 0.3075, 0.2439), (0.1863, 0.2768, 0.2496), (0.1918, 0.285, 0.2738), (0.1775, 0.2637, 0.3184), (0.105, 0.1564, 0.2374), (0.55, 0.55, -3.725e-08), (0.3797, 0.3797, 0.2552), (0.262, 0.262, 0.2439), (0.2358, 0.2358, 0.2496), (0.2428, 0.2428, 0.2738), (0.2247, 0.2247, 0.3184), (0.1331, 0.1331, 0.2374), (0.6451, 0.4348, -2.98e-08), (0.4454, 0.3001, 0.2552), (0.3075, 0.207, 0.2439), (0.2768, 0.1863, 0.2496), (0.285, 0.1918, 0.2738), (0.2637, 0.1775, 0.3184), (0.1564, 0.105, 0.2374), (0.7167, 0.3028, -2.235e-08), (0.4948, 0.2092, 0.2552), (0.3415, 0.1445, 0.2439), (0.3074, 0.1301, 0.2496), (0.3165, 0.134, 0.2738), (0.2929, 0.124, 0.3184), (0.1736, 0.07369, 0.2374), (0.762, 0.1572, -2.328e-08), (0.526, 0.1091, 0.2552), (0.363, 0.07596, 0.2439), (0.3267, 0.06857, 0.2496), (0.3364, 0.07054, 0.2738), (0.3112, 0.06543, 0.3184), (0.1844, 0.0396, 0.2374), (0.7779, -3.276e-08, -2.824e-08), (0.537, -1.063e-07, 0.2552), (0.3707, -1.252e-07, 0.2439), (0.3336, -1.352e-07, 0.2496), (0.3435, -1.196e-07, 0.2738), (0.3179, -1.511e-07, 0.3184), (0.1884, -1.6e-07, 0.2374), (0.762, -0.1572, -2.887e-08), (0.526, -0.1091, 0.2552), (0.363, -0.07596, 0.2439), (0.3267, -0.06857, 0.2496), (0.3364, -0.07054, 0.2738), (0.3112, -0.06543, 0.3184), (0.1844, -0.0396, 0.2374), (0.7167, -0.3028, -2.049e-08), (0.4948, -0.2092, 0.2552), (0.3415, -0.1445, 0.2439), (0.3074, -0.1301, 0.2496), (0.3165, -0.134, 0.2738), (0.2929, -0.124, 0.3184), (0.1736, -0.07369, 0.2374), (0.6451, -0.4348, -4.47e-08), (0.4454, -0.3001, 0.2552), (0.3075, -0.207, 0.2439), (0.2768, -0.1863, 0.2496), (0.285, -0.1918, 0.2738), (0.2637, -0.1775, 0.3184), (0.1564, -0.105, 0.2374), (0.55, -0.55, -5.215e-08), (0.3797, -0.3797, 0.2552), (0.262, -0.262, 0.2439), (0.2358, -0.2358, 0.2496), (0.2428, -0.2428, 0.2738), (0.2247, -0.2247, 0.3184), (0.1331, -0.1331, 0.2374), (0.4348, -0.6451, -3.353e-08), (0.3001, -0.4454, 0.2552), (0.207, -0.3075, 0.2439), (0.1863, -0.2768, 0.2496), (0.1918, -0.285, 0.2738), (0.1775, -0.2637, 0.3184), (0.105, -0.1564, 0.2374), (0.3028, -0.7167, -4.098e-08), (0.2092, -0.4948, 0.2552), (0.1445, -0.3415, 0.2439), (0.1301, -0.3074, 0.2496), (0.134, -0.3165, 0.2738), (0.124, -0.2929, 0.3184), (0.07369, -0.1736, 0.2374), (0.1572, -0.762, 0.0), (0.1091, -0.526, 0.2552), (0.07596, -0.363, 0.2439), (0.06857, -0.3267, 0.2496), (0.07054, -0.3364, 0.2738), (0.06543, -0.3112, 0.3184), (0.0396, -0.1844, 0.2374), (-2.462e-07, -0.1765, 0.3616), (-2.422e-07, -0.1957, 0.375), (-0.04106, -0.1915, 0.375), (-0.03724, -0.1728, 0.3616), (-0.06908, -0.1627, 0.3616), (-0.07651, -0.1803, 0.375), (-0.1091, -0.1624, 0.3751), (-0.09842, -0.1466, 0.3616), (-0.1383, -0.1383, 0.3751), (-0.1248, -0.1248, 0.3616), (-0.1466, -0.09842, 0.3616), (-0.1624, -0.1091, 0.3751), (-0.1803, -0.07651, 0.375), (-0.1627, -0.06908, 0.3616), (-0.1728, -0.03724, 0.3616), (-0.1915, -0.04106, 0.375), (-0.1957, 2.743e-07, 0.375), (-0.1765, 2.784e-07, 0.3616), (-0.1728, 0.03724, 0.3616), (-0.1915, 0.04106, 0.375), (-0.1627, 0.06908, 0.3616), (-0.1803, 0.07651, 0.375), (-0.1624, 0.1091, 0.3751), (-0.1466, 0.09842, 0.3616), (-0.1383, 0.1383, 0.3751), (-0.1248, 0.1248, 0.3616), (-0.09842, 0.1466, 0.3616), (-0.1091, 0.1624, 0.3751), (-0.07651, 0.1803, 0.375), (-0.06908, 0.1627, 0.3616), (-0.04106, 0.1915, 0.375), (-0.03724, 0.1728, 0.3616), (1.098e-07, 0.1765, 0.3616), (1.148e-07, 0.1957, 0.375), (0.04106, 0.1915, 0.375), (0.03724, 0.1728, 0.3616), (0.06908, 0.1627, 0.3616), (0.07651, 0.1803, 0.375), (0.1091, 0.1624, 0.3751), (0.09842, 0.1466, 0.3616), (0.1248, 0.1248, 0.3616), (0.1383, 0.1383, 0.3751), (0.1466, 0.09842, 0.3616), (0.1624, 0.1091, 0.3751), (0.1803, 0.07651, 0.375), (0.1627, 0.06908, 0.3616), (0.1915, 0.04106, 0.375), (0.1728, 0.03724, 0.3616), (0.1765, -1.859e-07, 0.3616), (0.1957, -1.849e-07, 0.375), (0.1728, -0.03724, 0.3616), (0.1915, -0.04106, 0.375), (0.1803, -0.07651, 0.375), (0.1627, -0.06908, 0.3616), (0.1466, -0.09842, 0.3616), (0.1624, -0.1091, 0.3751), (0.1248, -0.1248, 0.3616), (0.1383, -0.1383, 0.3751), (0.1091, -0.1624, 0.3751), (0.09842, -0.1466, 0.3616), (0.06908, -0.1627, 0.3616), (0.07651, -0.1803, 0.375), (0.04106, -0.1915, 0.375), (0.03724, -0.1728, 0.3616)], [], [(1, 8, 7, 0), (2, 9, 8, 1), (3, 10, 9, 2), (4, 11, 10, 3), (5, 12, 11, 4), (226, 229, 19, 12), (270, 273, 173, 166), (8, 15, 14, 7), (9, 16, 15, 8), (10, 17, 16, 9), (11, 18, 17, 10), (12, 19, 18, 11), (20, 228, 227, 13), (111, 255, 253, 104), (15, 22, 21, 14), (16, 23, 22, 15), (17, 24, 23, 16), (18, 25, 24, 17), (19, 26, 25, 18), (20, 27, 231, 228), (251, 252, 103, 96), (22, 29, 28, 21), (23, 30, 29, 22), (24, 31, 30, 23), (25, 32, 31, 24), (26, 33, 32, 25), (34, 233, 231, 27), (29, 36, 35, 28), (30, 37, 36, 29), (31, 38, 37, 30), (32, 39, 38, 31), (33, 40, 39, 32), (41, 48, 237, 234), (36, 43, 42, 35), (37, 44, 43, 36), (38, 45, 44, 37), (39, 46, 45, 38), (40, 47, 46, 39), (48, 55, 238, 237), (225, 226, 12, 5), (43, 50, 49, 42), (44, 51, 50, 43), (45, 52, 51, 44), (46, 53, 52, 45), (47, 54, 53, 46), (55, 62, 241, 238), (232, 235, 40, 33), (230, 232, 33, 26), (50, 57, 56, 49), (51, 58, 57, 50), (52, 59, 58, 51), (53, 60, 59, 52), (54, 61, 60, 53), (240, 243, 68, 61), (246, 248, 89, 82), (57, 64, 63, 56), (58, 65, 64, 57), (59, 66, 65, 58), (60, 67, 66, 59), (61, 68, 67, 60), (69, 242, 241, 62), (267, 268, 159, 152), (64, 71, 70, 63), (65, 72, 71, 64), (66, 73, 72, 65), (67, 74, 73, 66), (68, 75, 74, 67), (245, 246, 82, 75), (71, 78, 77, 70), (72, 79, 78, 71), (73, 80, 79, 72), (74, 81, 80, 73), (75, 82, 81, 74), (83, 247, 244, 76), (209, 283, 280, 202), (265, 267, 152, 145), (78, 85, 84, 77), (79, 86, 85, 78), (80, 87, 86, 79), (81, 88, 87, 80), (82, 89, 88, 81), (83, 90, 249, 247), (85, 92, 91, 84), (86, 93, 92, 85), (87, 94, 93, 86), (88, 95, 94, 87), (89, 96, 95, 88), (97, 250, 249, 90), (239, 240, 61, 54), (236, 239, 54, 47), (92, 99, 98, 91), (93, 100, 99, 92), (94, 101, 100, 93), (95, 102, 101, 94), (96, 103, 102, 95), (97, 104, 253, 250), (257, 258, 124, 117), (99, 106, 105, 98), (100, 107, 106, 99), (101, 108, 107, 100), (102, 109, 108, 101), (103, 110, 109, 102), (254, 257, 117, 110), (132, 260, 259, 125), (106, 113, 112, 105), (107, 114, 113, 106), (108, 115, 114, 107), (109, 116, 115, 108), (110, 117, 116, 109), (118, 256, 255, 111), (113, 120, 119, 112), (114, 121, 120, 113), (115, 122, 121, 114), (116, 123, 122, 115), (117, 124, 123, 116), (125, 259, 256, 118), (279, 281, 201, 194), (120, 127, 126, 119), (121, 128, 127, 120), (122, 129, 128, 121), (123, 130, 129, 122), (124, 131, 130, 123), (261, 262, 138, 131), (248, 251, 96, 89), (127, 134, 133, 126), (128, 135, 134, 127), (129, 136, 135, 128), (130, 137, 136, 129), (131, 138, 137, 130), (132, 139, 263, 260), (181, 274, 272, 174), (281, 282, 208, 201), (134, 141, 140, 133), (135, 142, 141, 134), (136, 143, 142, 135), (137, 144, 143, 136), (138, 145, 144, 137), (146, 153, 266, 264), (285, 286, 222, 215), (141, 148, 147, 140), (142, 149, 148, 141), (143, 150, 149, 142), (144, 151, 150, 143), (145, 152, 151, 144), (160, 269, 266, 153), (41, 234, 233, 34), (148, 155, 154, 147), (149, 156, 155, 148), (150, 157, 156, 149), (151, 158, 157, 150), (152, 159, 158, 151), (268, 270, 166, 159), (262, 265, 145, 138), (155, 162, 161, 154), (156, 163, 162, 155), (157, 164, 163, 156), (158, 165, 164, 157), (159, 166, 165, 158), (271, 269, 160, 167), (6, 13, 227, 224), (243, 245, 75, 68), (162, 169, 168, 161), (163, 170, 169, 162), (164, 171, 170, 163), (165, 172, 171, 164), (166, 173, 172, 165), (272, 271, 167, 174), (276, 279, 194, 187), (169, 176, 175, 168), (170, 177, 176, 169), (171, 178, 177, 170), (172, 179, 178, 171), (173, 180, 179, 172), (275, 276, 187, 180), (258, 261, 131, 124), (69, 76, 244, 242), (176, 183, 182, 175), (177, 184, 183, 176), (178, 185, 184, 177), (179, 186, 185, 178), (180, 187, 186, 179), (181, 188, 277, 274), (229, 230, 26, 19), (183, 190, 189, 182), (184, 191, 190, 183), (185, 192, 191, 184), (186, 193, 192, 185), (187, 194, 193, 186), (188, 195, 278, 277), (190, 197, 196, 189), (191, 198, 197, 190), (192, 199, 198, 191), (193, 200, 199, 192), (194, 201, 200, 193), (280, 278, 195, 202), (197, 204, 203, 196), (198, 205, 204, 197), (199, 206, 205, 198), (200, 207, 206, 199), (201, 208, 207, 200), (282, 285, 215, 208), (273, 275, 180, 173), (204, 211, 210, 203), (205, 212, 211, 204), (206, 213, 212, 205), (207, 214, 213, 206), (208, 215, 214, 207), (284, 283, 209, 216), (211, 218, 217, 210), (212, 219, 218, 211), (213, 220, 219, 212), (214, 221, 220, 213), (215, 222, 221, 214), (216, 223, 287, 284), (252, 254, 110, 103), (146, 264, 263, 139), (218, 1, 0, 217), (219, 2, 1, 218), (220, 3, 2, 219), (221, 4, 3, 220), (222, 5, 4, 221), (223, 6, 224, 287), (235, 236, 47, 40), (14, 21, 28, 35, 42, 49, 56, 63, 70, 77, 84, 91, 98, 105, 112, 119, 126, 133, 140, 147, 154, 161, 168, 175, 182, 189, 196, 203, 210, 217, 0, 7), (104, 97, 90, 83, 76, 69, 62, 55, 48, 41, 34, 27, 20, 13, 6, 223, 216, 209, 202, 195, 188, 181, 174, 167, 160, 153, 146, 139, 132, 125, 118, 111), (233, 234, 235, 232), (259, 260, 261, 258), (271, 272, 273, 270), (255, 256, 257, 254), (231, 233, 232, 230), (277, 278, 279, 276), (278, 280, 281, 279), (237, 238, 239, 236), (263, 264, 265, 262), (256, 259, 258, 257), (264, 266, 267, 265), (272, 274, 275, 273), (241, 242, 243, 240), (269, 271, 270, 268), (253, 255, 254, 252), (242, 244, 245, 243), (249, 250, 251, 248), (227, 228, 229, 226), (228, 231, 230, 229), (225, 286, 287, 224), (247, 249, 248, 246), (283, 284, 285, 282), (274, 277, 276, 275), (238, 241, 240, 239), (284, 287, 286, 285), (280, 283, 282, 281), (250, 253, 252, 251), (244, 247, 246, 245), (224, 227, 226, 225), (260, 263, 262, 261), (234, 237, 236, 235), (266, 269, 268, 267), (286, 225, 5, 222)])
me_cubeziercircle_002.polygons.foreach_set('use_smooth', [True] * 258)
me_cubeziercircle_002.use_remesh_preserve_volume = False
me_cubeziercircle_002.use_remesh_preserve_attributes = False
me_cubeziercircle_002.use_mirror_vertex_groups = False
me_cubeziercircle_002.auto_texspace = False
me_cubeziercircle_002.update()
me_cubeziercurve_001 = bpy.data.meshes.new('CUBezierCurve.001')
me_cubeziercurve_001.from_pydata([(0.2221, 0.0, 0.0), (0.463, 0.2552, 2.248e-15), (0.5533, 0.2485, 2.393e-15), (0.6128, 0.2447, 2.53e-15), (0.6475, 0.2437, 2.659e-15), (0.6633, 0.2457, 2.782e-15), (0.6662, 0.2508, 2.901e-15), (0.6622, 0.2593, 3.019e-15), (0.6571, 0.271, 3.136e-15), (0.657, 0.2863, 3.254e-15), (0.6679, 0.3052, 3.375e-15), (0.6956, 0.3279, 3.501e-15), (0.7463, 0.3544, 3.634e-15), (0.8257, 0.3849, 3.775e-15), (0.8237, 0.3645, -2.255e-09), (0.8217, 0.344, -4.511e-09), (0.8198, 0.3235, -6.766e-09), (0.8178, 0.303, -9.021e-09), (0.8159, 0.2825, -1.128e-08), (0.814, 0.262, -1.353e-08), (0.812, 0.2415, -1.579e-08), (0.81, 0.2211, -1.804e-08), (0.8079, 0.2006, -2.03e-08), (0.8058, 0.1801, -2.255e-08), (0.8035, 0.1596, -2.481e-08), (0.8011, 0.1391, -2.706e-08), (0.8011, 0.1391, -2.706e-08)], [(0, 1), (1, 2), (2, 3), (3, 4), (4, 5), (5, 6), (6, 7), (7, 8), (8, 9), (9, 10), (10, 11), (11, 12), (12, 13), (13, 14), (14, 15), (15, 16), (16, 17), (17, 18), (18, 19), (19, 20), (20, 21), (21, 22), (22, 23), (23, 24), (24, 25), (25, 26)], [])
me_cubeziercurve_001.use_remesh_preserve_volume = False
me_cubeziercurve_001.use_remesh_preserve_attributes = False
me_cubeziercurve_001.use_mirror_vertex_groups = False
me_cubeziercurve_001.auto_texspace = False
me_cubeziercurve_001.update()
me_plane_001 = bpy.data.meshes.new('Plane.001')
me_plane_001.from_pydata([(-1.0, -1.0, 0.0), (1.0, -1.0, 0.0), (-1.0, 1.0, 0.0), (1.0, 1.0, 0.0)], [], [(0, 1, 3, 2)])
me_plane_001.materials.append(mat_light)
me_plane_001.use_remesh_preserve_volume = False
me_plane_001.use_remesh_preserve_attributes = False
me_plane_001.use_mirror_vertex_groups = False
me_plane_001.update()
me_plane = bpy.data.meshes.new('Plane')
me_plane.from_pydata([(-1.0, 1.0, 0.0), (1.0, 1.0, 0.0), (-1.0, -1.0, -1.325), (1.0, -1.0, -1.325), (-1.0, -0.2559, 0.0), (1.0, -0.2559, 0.0), (-1.0, -1.0, -1.257), (-1.0, -0.2559, 0.0), (-1.0, -0.9636, -0.8689), (-1.0, -0.8579, -0.5183), (-1.0, -0.6933, -0.2401), (-1.0, -0.4858, -0.06154), (1.0, -0.2559, 0.0), (1.0, -1.0, -1.257), (1.0, -0.4858, -0.06154), (1.0, -0.6933, -0.2401), (1.0, -0.8579, -0.5183), (1.0, -0.9636, -0.8689)], [], [(4, 5, 1, 0), (13, 6, 2, 3), (6, 13, 17, 8), (8, 17, 16, 9), (9, 16, 15, 10), (10, 15, 14, 11), (11, 14, 12, 7), (7, 12, 5, 4)])
me_plane.polygons.foreach_set('use_smooth', [True] * 8)
me_plane.use_remesh_preserve_volume = False
me_plane.use_remesh_preserve_attributes = False
me_plane.use_mirror_vertex_groups = False
me_plane.update()

# ---- curves / text
cu_beziercurve_001 = bpy.data.curves.new('BezierCurve.001', 'CURVE')
cu_beziercurve_001.dimensions = '3D'
_sp = cu_beziercurve_001.splines.new('BEZIER'); _sp.bezier_points.add(2)
_sp.bezier_points.foreach_set('co', [-2.939, 4.298, 0.2627, -0.9078, 1.229, -0.06969, 1.274, -0.1958, 8.559e-09])
_sp.bezier_points.foreach_set('handle_left', [-3.439, 3.798, 0.2627, -1.408, 0.7288, -0.06969, 0.3029, 0.04462, -1.95e-09])
_sp.bezier_points.foreach_set('handle_right', [-2.439, 4.798, 0.2627, -0.4078, 1.729, -0.06969, 2.274, -0.4435, 1.939e-08])
for _p, _l, _r in zip(_sp.bezier_points, ['ALIGNED', 'ALIGNED', 'ALIGNED'], ['ALIGNED', 'ALIGNED', 'ALIGNED']): _p.handle_left_type = _l; _p.handle_right_type = _r
_sp.order_u = 0
_sp.order_v = 0
cu_beziercurve_001.use_path = True
cu_beziercurve_001.use_path_clamp = True
cu_beziercurve_001.bevel_resolution = 0
cu_beziercurve_001.fill_mode = 'HALF'
cu_beziercircle_002 = bpy.data.curves.new('BezierCircle.002', 'CURVE')
cu_beziercircle_002.dimensions = '3D'
_sp = cu_beziercircle_002.splines.new('BEZIER'); _sp.bezier_points.add(3)
_sp.bezier_points.foreach_set('co', [-0.2, 0.0, 0.0, 0.0, 0.2, 0.0, 0.2, 0.0, 0.0, 0.0, -0.2, 0.0])
_sp.bezier_points.foreach_set('handle_left', [-0.2, -0.1104, 0.0, -0.1104, 0.2, 0.0, 0.2, 0.1104, 0.0, 0.1104, -0.2, 0.0])
_sp.bezier_points.foreach_set('handle_right', [-0.2, 0.1104, 0.0, 0.1104, 0.2, 0.0, 0.2, -0.1104, 0.0, -0.1104, -0.2, 0.0])
for _p, _l, _r in zip(_sp.bezier_points, ['AUTO', 'AUTO', 'AUTO', 'AUTO'], ['AUTO', 'AUTO', 'AUTO', 'AUTO']): _p.handle_left_type = _l; _p.handle_right_type = _r
_sp.order_u = 0
_sp.order_v = 0
_sp.use_cyclic_u = True
cu_beziercircle_002.use_path = True
cu_beziercircle_002.use_path_clamp = True
cu_beziercircle_002.bevel_mode = 'OBJECT'
cu_beziercircle_002.bevel_resolution = 0
cu_beziercircle_002.fill_mode = 'HALF'
cu_beziercircle = bpy.data.curves.new('BezierCircle', 'CURVE')
cu_beziercircle.dimensions = '3D'
_sp = cu_beziercircle.splines.new('BEZIER'); _sp.bezier_points.add(3)
_sp.bezier_points.foreach_set('co', [-1.0, 0.0, 0.0, 0.0, 1.0, 0.0, 1.0, 0.0, 0.0, 0.0, -1.0, 0.0])
_sp.bezier_points.foreach_set('handle_left', [-1.0, -0.5521, 0.0, -0.5521, 1.0, 0.0, 1.0, 0.5521, 0.0, 0.5521, -1.0, 0.0])
_sp.bezier_points.foreach_set('handle_right', [-1.0, 0.5521, 0.0, 0.5521, 1.0, 0.0, 1.0, -0.5521, 0.0, -0.5521, -1.0, 0.0])
for _p, _l, _r in zip(_sp.bezier_points, ['AUTO', 'AUTO', 'AUTO', 'AUTO'], ['AUTO', 'AUTO', 'AUTO', 'AUTO']): _p.handle_left_type = _l; _p.handle_right_type = _r
_sp.order_u = 0
_sp.order_v = 0
_sp.resolution_u = 8
_sp.use_cyclic_u = True
_sp.use_smooth = False
cu_beziercircle.use_path = True
cu_beziercircle.use_path_clamp = True
cu_beziercircle.bevel_mode = 'OBJECT'
cu_beziercircle.bevel_resolution = 0
cu_beziercircle.resolution_u = 8
cu_beziercircle.fill_mode = 'HALF'
cu_beziercurve = bpy.data.curves.new('BezierCurve', 'CURVE')
cu_beziercurve.dimensions = '3D'
_sp = cu_beziercurve.splines.new('BEZIER'); _sp.bezier_points.add(4)
_sp.bezier_points.foreach_set('co', [0.2221, 0.0, 0.0, 0.463, 0.2552, 2.248e-15, 0.8257, 0.3849, 3.775e-15, 0.8011, 0.1391, -2.706e-08, 0.8011, 0.1391, -2.706e-08])
_sp.bezier_points.foreach_set('handle_left', [0.1418, -0.08506, -7.493e-16, 0.3827, 0.1701, 1.499e-15, 0.4424, 0.2547, 3.192e-15, 0.8109, 0.2211, -1.804e-08, 0.8011, 0.1391, -2.706e-08])
_sp.bezier_points.foreach_set('handle_right', [0.3024, 0.08506, 7.493e-16, 0.8938, 0.2232, 2.851e-15, 0.8175, 0.303, -9.021e-09, 0.8011, 0.1391, -2.706e-08, 0.8011, 0.1391, -2.706e-08])
for _p, _l, _r in zip(_sp.bezier_points, ['VECTOR', 'VECTOR', 'FREE', 'FREE', 'VECTOR'], ['VECTOR', 'FREE', 'VECTOR', 'VECTOR', 'VECTOR']): _p.handle_left_type = _l; _p.handle_right_type = _r
_sp.order_u = 0
_sp.order_v = 0
_sp.resolution_u = 5
cu_beziercurve.use_path = True
cu_beziercurve.use_path_clamp = True
cu_beziercurve.bevel_resolution = 0
cu_beziercurve.resolution_u = 5
cu_beziercurve.fill_mode = 'HALF'
arm_lamp_rig = bpy.data.armatures.new('Lamp Rig')  # bones are not reproduced

# ---- objects
ob_lamp_rig = bpy.data.objects.new('Lamp Rig', arm_lamp_rig)
ob_lamp_shade_joint = bpy.data.objects.new('Lamp Shade Joint', me_sphere)
ob_lamp_shade_outline = bpy.data.objects.new('Lamp Shade Outline', cu_beziercurve_001)
ob_lamp_shade_profile = bpy.data.objects.new('Lamp Shade Profile', cu_beziercircle_002)
ob_upper_arm = bpy.data.objects.new('Upper Arm', me_cube)
ob_lower_arms = bpy.data.objects.new('Lower Arms', me_cube_001)
ob_stem = bpy.data.objects.new('Stem', me_cubeziercircle_003)
ob_lamp_base = bpy.data.objects.new('Lamp Base', me_cubeziercircle_002)
ob_lamp_base_curve = bpy.data.objects.new('Lamp Base Curve', cu_beziercircle)
ob_outline_001 = bpy.data.objects.new('Outline.001', me_cubeziercurve_001)
ob_outline = bpy.data.objects.new('Outline', cu_beziercurve)
ob_plane = bpy.data.objects.new('Plane', me_plane_001)
ob_backdrop = bpy.data.objects.new('Backdrop', me_plane)
ob_lamp = bpy.data.objects.new('Lamp', light_lamp)
ob_camera = bpy.data.objects.new('Camera', cam_camera)

# ---- transforms, parenting, visibility, modifiers, constraints
ob_lamp_rig.location = (0.0, 0.0, 0.0)
ob_lamp_rig.show_in_front = True
ob_lamp_rig.lineart.crease_threshold = 0.0
ob_lamp_shade_joint.parent = ob_lamp_rig
ob_lamp_shade_joint.matrix_parent_inverse = Matrix(((-1.0, -2.228e-07, -9.003e-08, 1.224e-07), (2.212e-07, -0.7071, -0.7071, 0.7946), (9.386e-08, -0.7071, 0.7071, -2.243), (0.0, 0.0, 0.0, 1.0)))
ob_lamp_shade_joint.location = (-1.88e-05, -0.3352, 2.829)
ob_lamp_shade_joint.rotation_euler = (0.7854, -6.03e-08, 2.525e-07)
ob_lamp_shade_joint.scale = (-0.181, -0.181, -0.181)
ob_lamp_shade_joint.lineart.crease_threshold = 0.0
ob_lamp_shade_outline.parent = ob_lamp_shade_joint
ob_lamp_shade_outline.matrix_parent_inverse = Matrix(((-5.526, -1.455e-11, 3.638e-12, -0.0001055), (0.0, -5.526, 2.384e-07, -4.057), (-0.0, -0.0, -5.526, 10.79), (0.0, 0.0, 0.0, 1.0)))
ob_lamp_shade_outline.location = (-1.91e-05, -1.827, 1.954)
ob_lamp_shade_outline.rotation_euler = (1.571, -1.571, 0.0)
ob_lamp_shade_outline.scale = (0.2349, 0.2349, 0.2349)
ob_lamp_shade_outline.lineart.crease_threshold = 0.0
ob_lamp_shade_profile.parent = ob_lamp_shade_joint
ob_lamp_shade_profile.matrix_parent_inverse = Matrix(((-5.526, -1.455e-11, 3.638e-12, -0.0001055), (0.0, -5.526, 2.384e-07, -4.057), (-0.0, -0.0, -5.526, 10.79), (0.0, 0.0, 0.0, 1.0)))
ob_lamp_shade_profile.location = (-1.91e-05, -0.7342, 1.954)
ob_lamp_shade_profile.rotation_euler = (1.571, 0.0, 0.0)
ob_lamp_shade_profile.lineart.crease_threshold = 0.0
_m = ob_lamp_shade_profile.modifiers.new('Solidify', 'SOLIDIFY')
_m.thickness = 0.066
_m.nonmanifold_thickness_mode = 'FIXED'
_m.nonmanifold_merge_threshold = 0.0003
ob_upper_arm.parent = ob_lamp_rig
ob_upper_arm.matrix_parent_inverse = Matrix(((-1.0, 2.745e-07, 1.989e-07, -5.621e-07), (-5.468e-08, -0.7097, 0.7045, -2.237), (3.345e-07, 0.7045, 0.7097, -1.834), (0.0, 0.0, 0.0, 1.0)))
ob_upper_arm.location = (-1.874e-05, 0.3632, 2.21)
ob_upper_arm.scale = (1.0, 1.0, 1.0)
ob_upper_arm.lineart.crease_threshold = 0.0
ob_lower_arms.parent = ob_lamp_rig
ob_lower_arms.matrix_parent_inverse = Matrix(((1.0, 0.0, 0.0, 0.0), (0.0, 0.7071, 0.7071, -1.831), (0.0, -0.7071, 0.7071, -0.9476), (0.0, 0.0, 0.0, 1.0)))
ob_lower_arms.location = (-0.1847, 0.2997, 1.64)
ob_lower_arms.scale = (1.0, 1.0, 1.0)
ob_lower_arms.lineart.crease_threshold = 0.0
ob_stem.parent = ob_lamp_rig
ob_stem.matrix_parent_inverse = Matrix(((1.0, 0.0, 0.0, -0.0), (0.0, 0.0, 1.0, -1.34), (0.0, -1.0, 0.0, -0.0), (0.0, 0.0, 0.0, 1.0)))
ob_stem.location = (0.0, 0.0, -0.09144)
ob_stem.lineart.crease_threshold = 0.0
ob_lamp_base.location = (0.0, 0.0, 0.0)
ob_lamp_base.lineart.crease_threshold = 0.0
ob_lamp_base_curve.parent = ob_lamp_base
ob_lamp_base_curve.location = (0.0, 0.0, 0.0)
ob_lamp_base_curve.hide_viewport = True
ob_lamp_base_curve.lineart.crease_threshold = 0.0
ob_outline_001.parent = ob_lamp_base_curve
ob_outline_001.matrix_parent_inverse = Matrix(((1.0, 0.0, 0.0, 0.0), (0.0, 1.0, 0.0, 1.0), (0.0, 0.0, 1.0, 0.0), (0.0, 0.0, 0.0, 1.0)))
ob_outline_001.location = (-2.779, 0.0, 0.5701)
ob_outline_001.rotation_euler = (1.571, -0.0, 0.0)
ob_outline_001.hide_viewport = True
ob_outline_001.lineart.crease_threshold = 0.0
ob_outline.parent = ob_lamp_base_curve
ob_outline.matrix_parent_inverse = Matrix(((1.0, 0.0, 0.0, 0.0), (0.0, 1.0, 0.0, 1.0), (0.0, 0.0, 1.0, 0.0), (0.0, 0.0, 0.0, 1.0)))
ob_outline.location = (-2.779, 0.0, 0.5701)
ob_outline.rotation_euler = (1.571, -0.0, 0.0)
ob_outline.hide_viewport = True
ob_outline.lineart.crease_threshold = 0.0
ob_plane.location = (0.0, -12.5, 6.65)
ob_plane.rotation_euler = (0.8435, -0.0, 0.0)
ob_plane.scale = (3.36, 3.36, 3.36)
ob_plane.hide_viewport = True
ob_plane.lineart.crease_threshold = 0.0
ob_backdrop.location = (0.0, 0.0, 0.0)
ob_backdrop.scale = (-15.06, -8.021, -8.021)
ob_backdrop.hide_viewport = True
ob_backdrop.lineart.crease_threshold = 0.0
ob_lamp.location = (4.076, 1.005, 5.904)
ob_lamp.rotation_euler = (0.6503, 0.05522, 1.866)
ob_lamp.lock_rotations_4d = False
ob_lamp.empty_display_type = 'ARROWS'
ob_lamp.color = (0.0, 0.0, 0.0, 0.0)
ob_lamp.hide_viewport = True
ob_lamp.lineart.crease_threshold = 0.0
ob_camera.location = (7.481, -6.508, 5.344)
ob_camera.rotation_euler = (1.109, 0.0, 0.8149)
ob_camera.lock_rotations_4d = False
ob_camera.empty_display_type = 'ARROWS'
ob_camera.color = (0.0, 0.0, 0.0, 0.0)
ob_camera.display_type = 'WIRE'
ob_camera.lineart.crease_threshold = 0.0
cu_beziercircle_002.bevel_object = ob_lamp_shade_outline
cu_beziercircle.bevel_object = ob_outline

# ---- collection membership
col_collection_1.objects.link(ob_lamp_rig)
col_collection_1.objects.link(ob_lamp_shade_joint)
col_collection_1.objects.link(ob_lamp_shade_outline)
col_collection_1.objects.link(ob_lamp_shade_profile)
col_collection_1.objects.link(ob_upper_arm)
col_collection_1.objects.link(ob_lower_arms)
col_collection_1.objects.link(ob_stem)
col_collection_1.objects.link(ob_lamp_base)
col_collection_1.objects.link(ob_lamp_base_curve)
col_collection_1.objects.link(ob_outline_001)
col_collection_1.objects.link(ob_outline)
col_collection_1.objects.link(ob_plane)
col_collection_1.objects.link(ob_backdrop)
col_collection_1.objects.link(ob_lamp)
col_collection_1.objects.link(ob_camera)

# ---- scene / render settings (as saved in the file)
scene.camera = ob_camera
scene.frame_start = 1; scene.frame_end = 250; scene.frame_set(1)
scene.render.engine = 'CYCLES'
scene.render.resolution_percentage = 50
scene.render.dither_intensity = 0.0
scene.cycles.use_denoising = False
scene.cycles.samples = 128
scene.cycles.sampling_pattern = 'TABULATED_SOBOL'
scene.cycles.use_adaptive_sampling = False
scene.cycles.use_light_tree = False
scene.cycles.blur_glossy = 0.0
scene.cycles.sample_clamp_indirect = 0.0
scene.view_settings.view_transform = 'Standard'
bpy.context.view_layer.update()
